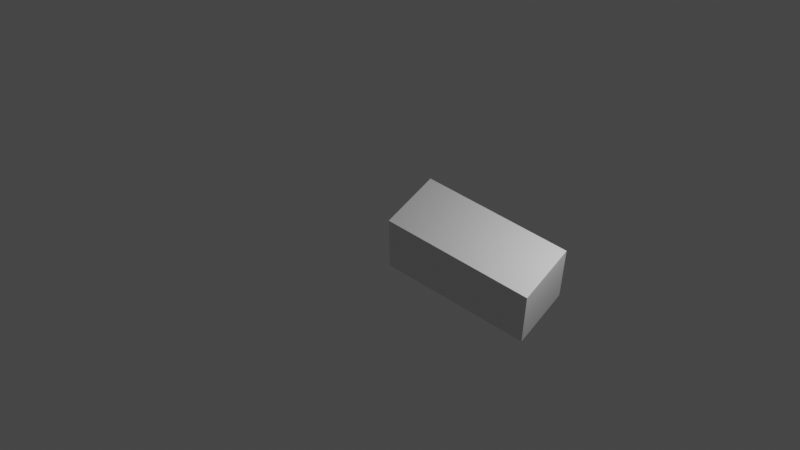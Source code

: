 # Source: draft.blend  (saved by Blender 2.81.16; exported with 4.5.12 LTS)
import bpy
from mathutils import Matrix  # noqa: F401  (used for matrix-valued properties, if any)

bpy.ops.wm.read_factory_settings(use_empty=True)
scene = bpy.context.scene
scene.name = 'Scene'

# ---- collections
col_collection = bpy.data.collections.new('Collection'); scene.collection.children.link(col_collection)

# ---- materials (node trees are filled in below, after node groups)
mat_material = bpy.data.materials.new('Material')
mat_material.alpha_threshold = 0.0
mat_material.use_transparent_shadow = False
mat_material.line_color = (0.0, 0.0, 0.0, 1.0)

# ---- material node trees
mat_material.use_nodes = True; mat_material.node_tree.nodes.clear()
_N = mat_material.node_tree.nodes; _L = mat_material.node_tree.links
n0 = _N.new('ShaderNodeOutputMaterial'); n0.name = 'Material Output'; n0.location = (300, 300)
n1 = _N.new('ShaderNodeBsdfPrincipled'); n1.name = 'Principled BSDF'; n1.location = (10, 300)
n1.distribution = 'GGX'
n1.subsurface_method = 'BURLEY'
n1.inputs[2].default_value = 0.4
n1.inputs[3].default_value = 1.45
n1.inputs[27].default_value = (0.0, 0.0, 0.0, 1.0)
n1.inputs[28].default_value = 1.0
_L.new(n1.outputs[0], n0.inputs[0])
n0.is_active_output = True

# ---- world
world_world = bpy.data.worlds.new('World'); scene.world = world_world
world_world.use_nodes = True; world_world.node_tree.nodes.clear()
_N = world_world.node_tree.nodes; _L = world_world.node_tree.links
n0 = _N.new('ShaderNodeOutputWorld'); n0.name = 'World Output'; n0.location = (300, 300)
n1 = _N.new('ShaderNodeBackground'); n1.name = 'Background'; n1.location = (10, 300)
n1.inputs[0].default_value = (0.05088, 0.05088, 0.05088, 1.0)
_L.new(n1.outputs[0], n0.inputs[0])
n0.is_active_output = True
world_world.color = (0.05088, 0.05088, 0.05088)
world_world.use_sun_shadow = False
world_world.sun_shadow_jitter_overblur = 0.0

# ---- cameras
cam_camera = bpy.data.cameras.new('Camera')
cam_camera.clip_end = 100.0
cam_camera.ortho_scale = 7.314

# ---- lights
light_light = bpy.data.lights.new('Light', 'POINT')
light_light.transmission_factor = 0.0
light_light.energy = 1000.0
light_light.shadow_soft_size = 0.1
light_light.shadow_maximum_resolution = 0.006
light_light.use_absolute_resolution = True

# ---- meshes
me_cube = bpy.data.meshes.new('Cube')
me_cube.from_pydata([(1.0, 1.0, 1.0), (1.0, 1.0, -1.0), (1.0, -1.0, 1.0), (1.0, -1.0, -1.0), (-1.0, 1.0, 1.0), (-1.0, 1.0, -1.0), (-1.0, -1.0, 1.0), (-1.0, -1.0, -1.0)], [], [(0, 4, 6, 2), (3, 2, 6, 7), (7, 6, 4, 5), (5, 1, 3, 7), (1, 0, 2, 3), (5, 4, 0, 1)])
_uv = me_cube.uv_layers.new(name='UVMap')
_uv.uv.foreach_set('vector', [0.625, 0.5, 0.875, 0.5, 0.875, 0.75, 0.625, 0.75, 0.375, 0.75, 0.625, 0.75, 0.625, 1.0, 0.375, 1.0, 0.375, 0.0, 0.625, 0.0, 0.625, 0.25, 0.375, 0.25, 0.125, 0.5, 0.375, 0.5, 0.375, 0.75, 0.125, 0.75, 0.375, 0.5, 0.625, 0.5, 0.625, 0.75, 0.375, 0.75, 0.375, 0.25, 0.625, 0.25, 0.625, 0.5, 0.375, 0.5])
me_cube.materials.append(mat_material)
me_cube.use_remesh_preserve_volume = False
me_cube.use_remesh_preserve_attributes = False
me_cube.use_mirror_vertex_groups = False
me_cube.update()
me_cube_001 = bpy.data.meshes.new('Cube.001')
me_cube_001.from_pydata([(-1.0, -1.0, -1.0), (-1.0, -1.0, 1.0), (-1.0, 1.0, -1.0), (-1.0, 1.0, 1.0), (1.0, -1.0, -1.0), (1.0, -1.0, 1.0), (1.0, 1.0, -1.0), (1.0, 1.0, 1.0)], [], [(0, 1, 3, 2), (2, 3, 7, 6), (6, 7, 5, 4), (4, 5, 1, 0), (2, 6, 4, 0), (7, 3, 1, 5)])
_uv = me_cube_001.uv_layers.new(name='UVMap')
_uv.uv.foreach_set('vector', [0.375, 0.0, 0.625, 0.0, 0.625, 0.25, 0.375, 0.25, 0.375, 0.25, 0.625, 0.25, 0.625, 0.5, 0.375, 0.5, 0.375, 0.5, 0.625, 0.5, 0.625, 0.75, 0.375, 0.75, 0.375, 0.75, 0.625, 0.75, 0.625, 1.0, 0.375, 1.0, 0.125, 0.5, 0.375, 0.5, 0.375, 0.75, 0.125, 0.75, 0.625, 0.5, 0.875, 0.5, 0.875, 0.75, 0.625, 0.75])
me_cube_001.use_remesh_fix_poles = True
me_cube_001.use_remesh_preserve_attributes = False
me_cube_001.use_mirror_vertex_groups = False
me_cube_001.update()

# ---- objects
ob_policecar = bpy.data.objects.new('policecar', me_cube)
ob_light = bpy.data.objects.new('Light', light_light)
ob_camera = bpy.data.objects.new('Camera', cam_camera)
ob_truck = bpy.data.objects.new('truck', me_cube_001)

# ---- transforms, parenting, visibility, modifiers, constraints
ob_policecar.location = (0.0, 0.0, 0.0)
ob_policecar.scale = (2.287, 1.0, 1.0)
ob_policecar.lock_rotations_4d = False
ob_policecar.empty_display_type = 'ARROWS'
ob_policecar.lineart.crease_threshold = 0.0
ob_light.location = (4.076, 1.005, 5.904)
ob_light.rotation_euler = (0.6503, 0.05522, 1.866)
ob_light.lock_rotations_4d = False
ob_light.empty_display_type = 'ARROWS'
ob_light.color = (0.0, 0.0, 0.0, 0.0)
ob_light.lineart.crease_threshold = 0.0
ob_camera.location = (10.32, -17.04, 24.5)
ob_camera.rotation_euler = (0.7108, 0.008589, 0.6409)
ob_camera.lock_rotations_4d = False
ob_camera.empty_display_type = 'ARROWS'
ob_camera.color = (0.0, 0.0, 0.0, 0.0)
ob_camera.display_type = 'WIRE'
ob_camera.lineart.crease_threshold = 0.0
ob_truck.location = (-25.93, 13.73, 0.0)
ob_truck.rotation_euler = (0.0, -0.0, -0.2998)
ob_truck.scale = (1.958, 1.0, 1.0)
ob_truck.lineart.crease_threshold = 0.0

# ---- collection membership
col_collection.objects.link(ob_policecar)
col_collection.objects.link(ob_light)
col_collection.objects.link(ob_camera)
col_collection.objects.link(ob_truck)

# ---- scene / render settings (as saved in the file)
scene.camera = ob_camera
scene.frame_start = 1; scene.frame_end = 1440; scene.frame_set(1)
scene.render.engine = 'BLENDER_EEVEE_NEXT'
scene.cycles.use_denoising = False
scene.cycles.samples = 128
scene.cycles.sampling_pattern = 'TABULATED_SOBOL'
scene.cycles.use_adaptive_sampling = False
scene.cycles.use_light_tree = False
scene.view_settings.view_transform = 'Filmic'
bpy.context.view_layer.update()
